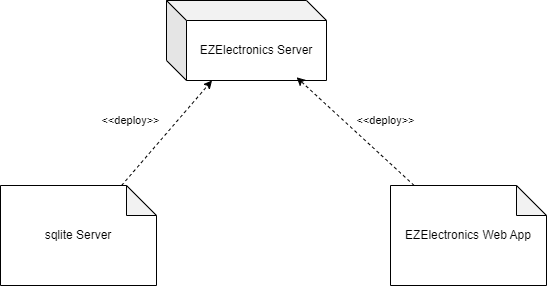

The diagram above was exported from draw.io. Its source (the exported page's mxGraphModel, read from the mxfile embedded in the PNG):
<mxGraphModel dx="778" dy="458" grid="1" gridSize="10" guides="1" tooltips="1" connect="1" arrows="1" fold="1" page="1" pageScale="1" pageWidth="827" pageHeight="1169" math="0" shadow="0">
  <root>
    <mxCell id="0" />
    <mxCell id="1" parent="0" />
    <mxCell id="BPE0Jv8cQlkPvf55GiyK-1" value="EZElectronics Server" style="shape=cube;whiteSpace=wrap;html=1;boundedLbl=1;backgroundOutline=1;darkOpacity=0.05;darkOpacity2=0.1;" parent="1" vertex="1">
      <mxGeometry x="196" y="350" width="160" height="80" as="geometry" />
    </mxCell>
    <mxCell id="BPE0Jv8cQlkPvf55GiyK-12" value="EZElectronics Web App" style="shape=note;whiteSpace=wrap;html=1;backgroundOutline=1;darkOpacity=0.05;" parent="1" vertex="1">
      <mxGeometry x="420" y="535" width="156" height="100" as="geometry" />
    </mxCell>
    <mxCell id="E7u7VgaTZTTwP7JDyAon-1" style="rounded=0;orthogonalLoop=1;jettySize=auto;html=1;dashed=1;" edge="1" parent="1" source="BPE0Jv8cQlkPvf55GiyK-17" target="BPE0Jv8cQlkPvf55GiyK-1">
      <mxGeometry relative="1" as="geometry" />
    </mxCell>
    <mxCell id="E7u7VgaTZTTwP7JDyAon-4" value="&amp;lt;&amp;lt;deploy&amp;gt;&amp;gt;" style="edgeLabel;html=1;align=center;verticalAlign=middle;resizable=0;points=[];" vertex="1" connectable="0" parent="E7u7VgaTZTTwP7JDyAon-1">
      <mxGeometry x="0.0202" y="-2" relative="1" as="geometry">
        <mxPoint x="-39" y="-13" as="offset" />
      </mxGeometry>
    </mxCell>
    <mxCell id="BPE0Jv8cQlkPvf55GiyK-17" value="sqlite Server" style="shape=note;whiteSpace=wrap;html=1;backgroundOutline=1;darkOpacity=0.05;" parent="1" vertex="1">
      <mxGeometry x="30" y="535" width="156" height="100" as="geometry" />
    </mxCell>
    <mxCell id="E7u7VgaTZTTwP7JDyAon-2" style="rounded=0;orthogonalLoop=1;jettySize=auto;html=1;entryX=0.813;entryY=0.96;entryDx=0;entryDy=0;entryPerimeter=0;dashed=1;" edge="1" parent="1" source="BPE0Jv8cQlkPvf55GiyK-12" target="BPE0Jv8cQlkPvf55GiyK-1">
      <mxGeometry relative="1" as="geometry" />
    </mxCell>
    <mxCell id="E7u7VgaTZTTwP7JDyAon-3" value="&amp;lt;&amp;lt;deploy&amp;gt;&amp;gt;" style="edgeLabel;html=1;align=center;verticalAlign=middle;resizable=0;points=[];" vertex="1" connectable="0" parent="E7u7VgaTZTTwP7JDyAon-2">
      <mxGeometry x="-0.0593" y="2" relative="1" as="geometry">
        <mxPoint x="27" y="-16" as="offset" />
      </mxGeometry>
    </mxCell>
  </root>
</mxGraphModel>